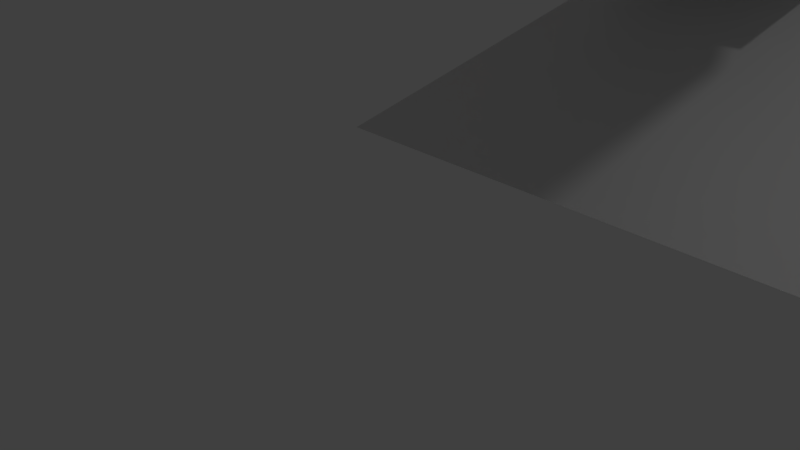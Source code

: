 # Source: Sentry.blend  (saved by Blender 2.79.0; exported with 4.5.12 LTS)
import bpy
from mathutils import Matrix  # noqa: F401  (used for matrix-valued properties, if any)

bpy.ops.wm.read_factory_settings(use_empty=True)
scene = bpy.context.scene
scene.name = 'Scene'

# ---- collections
col_collection_1 = bpy.data.collections.new('Collection 1'); scene.collection.children.link(col_collection_1)

# ---- materials (node trees are filled in below, after node groups)
mat_material_001 = bpy.data.materials.new('Material.001')
mat_material_001.alpha_threshold = 0.0
mat_material_001.use_transparent_shadow = False
mat_material_001.roughness = 0.5
mat_red = bpy.data.materials.new('red')
mat_red.alpha_threshold = 0.0
mat_red.use_transparent_shadow = False
mat_red.diffuse_color = (0.8, 0.02651, 0.00784, 1.0)
mat_red.roughness = 0.5
mat_material = bpy.data.materials.new('Material')
mat_material.alpha_threshold = 0.0
mat_material.use_transparent_shadow = False
mat_material.roughness = 0.5
mat_material.line_color = (0.0, 0.0, 0.0, 1.0)
mat_material_003 = bpy.data.materials.new('Material.003')
mat_material_003.alpha_threshold = 0.0
mat_material_003.use_transparent_shadow = False
mat_material_003.roughness = 0.5
mat_red_002 = bpy.data.materials.new('red.002')
mat_red_002.alpha_threshold = 0.0
mat_red_002.use_transparent_shadow = False
mat_red_002.diffuse_color = (0.8, 0.02651, 0.00784, 1.0)
mat_red_002.roughness = 0.5

# ---- material node trees

# ---- world
world_world = bpy.data.worlds.new('World'); scene.world = world_world
world_world.color = (0.05088, 0.05088, 0.05088)
world_world.use_sun_shadow = False
world_world.sun_shadow_jitter_overblur = 0.0
world_world.cycles.sampling_method = 'MANUAL'

# ---- cameras
cam_camera = bpy.data.cameras.new('Camera')
cam_camera.clip_end = 100.0
cam_camera.lens = 35.0
cam_camera.sensor_width = 32.0
cam_camera.sensor_height = 18.0
cam_camera.ortho_scale = 7.314
cam_camera.dof.focus_distance = 0.0
cam_camera.dof.aperture_fstop = 128.0

# ---- lights
light_lamp = bpy.data.lights.new('Lamp', 'POINT')
light_lamp.transmission_factor = 0.0
light_lamp.cutoff_distance = 30.0
light_lamp.energy = 100.0
light_lamp.shadow_buffer_clip_start = 1.001
light_lamp.shadow_soft_size = 0.1
light_lamp.shadow_maximum_resolution = 0.006
light_lamp.use_absolute_resolution = True

# ---- meshes
me_cube_002 = bpy.data.meshes.new('Cube.002')
me_cube_002.from_pydata([(-0.9476, -0.9476, -1.0), (-1.0, -1.0, 1.0), (-0.9476, 0.9476, -1.0), (-1.0, 1.0, 1.0), (0.9476, -0.9476, -1.0), (1.0, -1.0, 1.0), (0.9476, 0.9476, -1.0), (1.0, 1.0, 1.0), (-0.9476, 0.9476, -1.705), (-0.9476, -0.9476, -1.705), (0.9476, 0.9476, -1.705), (0.9476, -0.9476, -1.705), (0.9476, 1.778, -1.0), (-0.9476, 1.778, -1.0), (0.9476, 1.778, -1.705), (-0.9476, 1.778, -1.705), (3.492, -1.578, -3.985), (-3.492, -1.578, -3.985), (3.492, 4.304, -3.985), (-3.492, 4.304, -3.985), (0.9895, 0.9895, 0.6), (0.979, 0.979, 0.2), (0.9686, 0.9686, -0.2), (0.9581, 0.9581, -0.6), (0.9476, -0.5686, -1.0), (0.9476, -0.1895, -1.0), (0.9476, 0.1895, -1.0), (0.9476, 0.5686, -1.0), (1.0, 0.6, 1.0), (1.0, 0.2, 1.0), (1.0, -0.2, 1.0), (1.0, -0.6, 1.0), (0.9895, -0.9895, 0.6), (0.979, -0.979, 0.2), (0.9686, -0.9686, -0.2), (0.9581, -0.9581, -0.6), (0.9626, 0.409, -0.4269), (0.959, 0.1799, -0.5632), (0.959, -0.1799, -0.5632), (0.9626, -0.409, -0.4269), (0.9688, 0.5592, -0.1924), (0.9688, -0.5592, -0.1924), (0.9788, 0.5598, 0.1906), (0.9788, -0.5598, 0.1906), (0.9848, 0.4159, 0.4203), (0.9885, 0.1852, 0.5614), (0.9885, -0.1852, 0.5614), (0.9848, -0.4159, 0.4203), (0.6951, 0.3129, -0.3209), (0.6924, 0.1376, -0.4251), (0.6924, -0.1376, -0.4251), (0.6951, -0.3128, -0.3209), (0.6998, 0.4277, -0.1415), (0.6952, 0.3146, -0.3192), (0.6952, -0.3146, -0.3192), (0.6998, -0.4277, -0.1415), (0.7075, 0.4282, 0.1514), (0.7122, 0.3164, 0.3288), (0.7122, -0.3164, 0.3288), (0.7075, -0.4282, 0.1514), (0.7121, 0.3181, 0.3271), (0.715, 0.1416, 0.4351), (0.715, -0.1416, 0.4351), (0.7121, -0.3181, 0.3271), (-0.9476, 0.5686, -1.0), (-0.9476, 0.1895, -1.0), (-0.9476, -0.1895, -1.0), (-0.9476, -0.5686, -1.0), (-0.9581, -0.9581, -0.6), (-0.9686, -0.9686, -0.2), (-0.979, -0.979, 0.2), (-0.9895, -0.9895, 0.6), (-1.0, -0.6, 1.0), (-1.0, -0.2, 1.0), (-1.0, 0.2, 1.0), (-1.0, 0.6, 1.0), (-0.9895, 0.9895, 0.6), (-0.979, 0.979, 0.2), (-0.9686, 0.9686, -0.2), (-0.9581, 0.9581, -0.6), (-0.9626, -0.409, -0.4269), (-0.959, -0.1799, -0.5632), (-0.959, 0.1799, -0.5632), (-0.9626, 0.409, -0.4269), (-0.9688, -0.5592, -0.1924), (-0.9688, 0.5592, -0.1924), (-0.9788, -0.5598, 0.1906), (-0.9788, 0.5598, 0.1906), (-0.9848, -0.4159, 0.4203), (-0.9885, -0.1852, 0.5614), (-0.9885, 0.1852, 0.5614), (-0.9848, 0.4159, 0.4203), (-0.7294, -0.3482, -0.3584), (-0.7264, -0.1531, -0.4743), (-0.7264, 0.1531, -0.4743), (-0.7294, 0.3482, -0.3584), (-0.7346, -0.4759, -0.1588), (-0.7295, -0.3501, -0.3565), (-0.7295, 0.3501, -0.3565), (-0.7346, 0.4759, -0.1588), (-0.7432, -0.4765, 0.1672), (-0.7484, -0.3521, 0.3646), (-0.7484, 0.3521, 0.3646), (-0.7432, 0.4765, 0.1672), (-0.7483, -0.354, 0.3627), (-0.7515, -0.1576, 0.4829), (-0.7515, 0.1576, 0.4829), (-0.7483, 0.354, 0.3627), (1.192, 0.5686, -1.0), (1.192, 0.9476, -1.0), (1.192, -0.9476, -1.705), (1.192, 0.9476, -1.705), (1.192, -0.9476, -1.0), (1.192, -0.5686, -1.0), (1.192, -0.1895, -1.0), (1.192, 0.1895, -1.0), (-1.175, -0.5686, -1.0), (-1.175, -0.9476, -1.0), (-1.175, 0.9476, -1.705), (-1.175, -0.9476, -1.705), (-1.175, 0.9476, -1.0), (-1.175, 0.5686, -1.0), (-1.175, 0.1895, -1.0), (-1.175, -0.1895, -1.0), (-1.02, -1.648, 1.245), (-1.005, -1.69, 1.642), (0.8258, -1.22, -0.03734), (0.7904, -1.181, -0.4342), (-1.079, -1.482, -0.3467), (0.9672, -1.373, 1.55), (-0.7409, -3.369, 0.7758), (-0.9922, -1.777, 2.024), (1.017, -1.454, 1.93), (1.163, -3.063, 0.6867), (-1.56, -1.772, 0.1501), (-1.511, -1.908, 1.454), (1.435, -1.45, 1.293), (1.326, -1.331, 0.06608), (-1.338, -3.009, 0.8858), (-1.503, -1.965, 1.704), (1.466, -1.5, 1.528), (1.556, -2.495, 0.7592), (0.9318, -1.335, 1.153), (0.8965, -1.296, 0.7564), (0.8611, -1.258, 0.3595), (-1.064, -1.523, 0.05113), (-1.049, -1.565, 0.449), (-1.035, -1.607, 0.8468)], [], [(91, 75, 3, 76), (2, 79, 78, 77, 76, 3, 7, 20, 21, 22, 23, 6), (47, 31, 5, 32), (4, 0, 9, 11), (7, 3, 75, 74, 73, 72, 1, 5, 31, 30, 29, 28), (8, 10, 11, 9), (8, 2, 13, 15), (65, 64, 121, 122), (24, 4, 112, 113), (13, 12, 14, 15), (2, 6, 12, 13), (8, 15, 19, 17), (6, 10, 14, 12), (16, 17, 19, 18), (15, 14, 18, 19), (10, 8, 17, 16), (14, 10, 16, 18), (5, 1, 125, 129), (71, 70, 147, 124), (32, 5, 129, 142), (35, 34, 144, 126), (0, 4, 127, 128), (70, 69, 146, 147), (34, 33, 143, 144), (4, 35, 126, 127), (69, 68, 145, 146), (33, 32, 142, 143), (68, 0, 128, 145), (1, 71, 124, 125), (24, 39, 35, 4), (39, 41, 34, 35), (41, 43, 33, 34), (43, 47, 32, 33), (6, 23, 36, 27), (27, 36, 37, 26), (26, 37, 38, 25), (25, 38, 39, 24), (23, 22, 40, 36), (44, 45, 61, 60), (41, 39, 51, 55), (38, 37, 49, 50), (22, 21, 42, 40), (37, 36, 48, 49), (46, 47, 63, 62), (42, 44, 60, 56), (21, 20, 44, 42), (45, 46, 62, 61), (47, 43, 59, 63), (40, 42, 56, 52), (20, 7, 28, 44), (44, 28, 29, 45), (45, 29, 30, 46), (46, 30, 31, 47), (48, 52, 53, 49), (49, 53, 54, 50), (50, 51, 55, 54), (52, 56, 57, 53), (53, 57, 58, 54), (54, 58, 59, 55), (56, 60, 61, 57), (57, 61, 62, 58), (58, 62, 63, 59), (36, 40, 52, 48), (43, 41, 55, 59), (39, 38, 50, 51), (64, 83, 79, 2), (83, 85, 78, 79), (85, 87, 77, 78), (87, 91, 76, 77), (0, 68, 80, 67), (67, 80, 81, 66), (66, 81, 82, 65), (65, 82, 83, 64), (68, 69, 84, 80), (89, 90, 106, 105), (91, 87, 103, 107), (84, 86, 100, 96), (69, 70, 86, 84), (83, 82, 94, 95), (87, 85, 99, 103), (80, 84, 96, 92), (70, 71, 88, 86), (88, 89, 105, 104), (85, 83, 95, 99), (82, 81, 93, 94), (71, 1, 72, 88), (88, 72, 73, 89), (89, 73, 74, 90), (90, 74, 75, 91), (92, 96, 97, 93), (93, 97, 98, 94), (94, 95, 99, 98), (96, 100, 101, 97), (97, 101, 102, 98), (98, 102, 103, 99), (100, 104, 105, 101), (101, 105, 106, 102), (102, 106, 107, 103), (86, 88, 104, 100), (81, 80, 92, 93), (90, 91, 107, 106), (109, 108, 115, 114, 113, 112, 110, 111), (6, 27, 108, 109), (10, 6, 109, 111), (11, 10, 111, 110), (27, 26, 115, 108), (25, 24, 113, 114), (4, 11, 110, 112), (26, 25, 114, 115), (117, 116, 123, 122, 121, 120, 118, 119), (9, 0, 117, 119), (8, 9, 119, 118), (66, 65, 122, 123), (64, 2, 120, 121), (2, 8, 118, 120), (67, 66, 123, 116), (0, 67, 116, 117), (125, 124, 147, 146, 145, 128, 134, 135), (133, 132, 131, 130), (128, 127, 133, 130), (129, 125, 131, 132), (130, 131, 139, 138), (135, 134, 138, 139), (137, 136, 140, 141), (129, 132, 140, 136), (131, 125, 135, 139), (132, 133, 141, 140), (133, 127, 137, 141), (127, 126, 144, 143, 142, 129, 136, 137), (128, 130, 138, 134)])
me_cube_002.polygons.foreach_set('material_index', [0, 0, 0, 0, 0, 0, 0, 0, 0, 0, 0, 0, 0, 1, 0, 0, 0, 0, 0, 0, 0, 0, 0, 0, 0, 0, 0, 0, 0, 0, 0, 0, 0, 0, 0, 0, 0, 0, 1, 1, 1, 0, 1, 1, 1, 0, 1, 1, 1, 0, 0, 0, 0, 0, 1, 1, 1, 1, 1, 1, 1, 0, 1, 1, 1, 0, 0, 0, 0, 0, 0, 0, 0, 0, 1, 1, 1, 0, 1, 1, 1, 0, 1, 1, 1, 0, 0, 0, 0, 0, 1, 1, 1, 1, 1, 1, 1, 0, 1, 1, 1, 0, 0, 0, 0, 0, 0, 0, 0, 0, 0, 0, 0, 0, 0, 0, 0, 0, 0, 0, 0, 0, 1, 1, 0, 0, 0, 0, 0, 0])
me_cube_002.materials.append(mat_material_001)
me_cube_002.materials.append(mat_red)
me_cube_002.use_remesh_preserve_volume = False
me_cube_002.use_remesh_preserve_attributes = False
me_cube_002.use_mirror_vertex_groups = False
me_cube_002.update()
me_cube_001 = bpy.data.meshes.new('Cube.001')
me_cube_001.from_pydata([(-2.884, -2.884, -0.09741), (-2.249, -2.249, 1.419), (-2.884, 2.884, -0.09741), (-2.249, 2.249, 1.419), (2.884, -2.884, -0.09741), (2.249, -2.249, 1.419), (2.884, 2.884, -0.09741), (2.249, 2.249, 1.419), (-2.994, 2.994, -0.854), (-2.994, -2.994, -0.854), (2.994, 2.994, -0.854), (2.994, -2.994, -0.854), (-3.052, 3.052, -0.08944), (-3.052, -3.052, -0.08944), (3.052, 3.052, -0.08944), (3.052, -3.052, -0.08944), (-3.052, 3.052, -0.3778), (-3.052, -3.052, -0.3778), (3.052, 3.052, -0.3778), (3.052, -3.052, -0.3778)], [], [(0, 1, 3, 2), (2, 3, 7, 6), (6, 7, 5, 4), (4, 5, 1, 0), (9, 11, 19, 17), (7, 3, 1, 5), (8, 10, 11, 9), (4, 0, 13, 15), (8, 9, 17, 16), (11, 10, 18, 19), (15, 13, 17, 19), (12, 14, 18, 16), (13, 12, 16, 17), (14, 15, 19, 18), (2, 6, 14, 12), (10, 8, 16, 18), (0, 2, 12, 13), (6, 4, 15, 14)])
me_cube_001.use_remesh_preserve_volume = False
me_cube_001.use_remesh_preserve_attributes = False
me_cube_001.use_mirror_vertex_groups = False
me_cube_001.update()
me_cube = bpy.data.meshes.new('Cube')
me_cube.from_pydata([(1.0, 1.0, -0.3609), (1.0, -1.0, -0.3609), (-1.0, -1.0, -0.3609), (-1.0, 1.0, -0.3609), (1.87, 1.87, 0.05351), (1.87, -1.87, 0.05351), (-1.87, -1.87, 0.05351), (-1.87, 1.87, 0.05351), (1.219, 1.219, 0.05315), (1.219, -1.219, 0.05315), (-1.219, 1.219, 0.05315), (-1.219, -1.219, 0.05315), (0.5611, 0.5611, 1.049), (0.5611, -0.5611, 1.049), (-0.5611, 0.5611, 1.049), (-0.5611, -0.5611, 1.049)], [], [(0, 1, 2, 3), (6, 5, 9, 11), (0, 4, 5, 1), (1, 5, 6, 2), (2, 6, 7, 3), (4, 0, 3, 7), (11, 9, 13, 15), (5, 4, 8, 9), (7, 6, 11, 10), (4, 7, 10, 8), (12, 14, 15, 13), (9, 8, 12, 13), (10, 11, 15, 14), (8, 10, 14, 12)])
me_cube.materials.append(mat_material)
me_cube.use_remesh_preserve_volume = False
me_cube.use_remesh_preserve_attributes = False
me_cube.use_mirror_vertex_groups = False
me_cube.update()
me_cube_004 = bpy.data.meshes.new('Cube.004')
me_cube_004.from_pydata([(0.9329, 0.5462, -1.0), (0.9853, 0.5986, 1.0), (0.9329, -1.349, -1.0), (0.9853, -1.401, 1.0), (-0.9623, 0.5462, -1.0), (-1.015, 0.5986, 1.0), (-0.9623, -1.349, -1.0), (-1.015, -1.401, 1.0), (0.9329, -1.349, -1.705), (0.9329, 0.5462, -1.705), (-0.9623, -1.349, -1.705), (-0.9623, 0.5462, -1.705), (-0.9623, -2.18, -1.0), (0.9329, -2.18, -1.0), (-0.9623, -2.18, -1.705), (0.9329, -2.18, -1.705), (-3.507, 1.177, -3.985), (3.477, 1.177, -3.985), (-3.507, -4.706, -3.985), (3.477, -4.706, -3.985), (-1.004, -1.391, 0.6), (-0.9938, -1.38, 0.2), (-0.9833, -1.37, -0.2), (-0.9728, -1.359, -0.6), (-0.9623, 0.1671, -1.0), (-0.9623, -0.2119, -1.0), (-0.9623, -0.5909, -1.0), (-0.9623, -0.97, -1.0), (-1.015, -1.001, 1.0), (-1.015, -0.6014, 1.0), (-1.015, -0.2014, 1.0), (-1.015, 0.1986, 1.0), (-1.004, 0.5881, 0.6), (-0.9938, 0.5776, 0.2), (-0.9833, 0.5671, -0.2), (-0.9728, 0.5567, -0.6), (-0.9773, -0.8105, -0.4269), (-0.9738, -0.5813, -0.5632), (-0.9738, -0.2216, -0.5632), (-0.9773, 0.007617, -0.4269), (-0.9835, -0.9606, -0.1924), (-0.9835, 0.1577, -0.1924), (-0.9935, -0.9612, 0.1906), (-0.9935, 0.1584, 0.1906), (-0.9995, -0.8173, 0.4203), (-1.003, -0.5866, 0.5614), (-1.003, -0.2162, 0.5614), (-0.9995, 0.01446, 0.4203), (-0.7099, -0.7143, -0.3209), (-0.7071, -0.539, -0.4251), (-0.7071, -0.2639, -0.4251), (-0.7099, -0.08857, -0.3209), (-0.7146, -0.8291, -0.1415), (-0.7099, -0.7161, -0.3192), (-0.7099, -0.0868, -0.3192), (-0.7146, 0.02624, -0.1415), (-0.7222, -0.8296, 0.1514), (-0.7269, -0.7178, 0.3288), (-0.7269, -0.08506, 0.3288), (-0.7222, 0.02673, 0.1514), (-0.7268, -0.7195, 0.3271), (-0.7297, -0.5431, 0.4351), (-0.7297, -0.2598, 0.4351), (-0.7268, -0.08334, 0.3271), (0.9329, -0.97, -1.0), (0.9329, -0.5909, -1.0), (0.9329, -0.2119, -1.0), (0.9329, 0.1671, -1.0), (0.9434, 0.5567, -0.6), (0.9538, 0.5671, -0.2), (0.9643, 0.5776, 0.2), (0.9748, 0.5881, 0.6), (0.9853, 0.1986, 1.0), (0.9853, -0.2014, 1.0), (0.9853, -0.6014, 1.0), (0.9853, -1.001, 1.0), (0.9748, -1.391, 0.6), (0.9643, -1.38, 0.2), (0.9538, -1.37, -0.2), (0.9434, -1.359, -0.6), (0.9479, 0.007617, -0.4269), (0.9443, -0.2216, -0.5632), (0.9443, -0.5813, -0.5632), (0.9479, -0.8105, -0.4269), (0.954, 0.1577, -0.1924), (0.954, -0.9606, -0.1924), (0.9641, 0.1584, 0.1906), (0.9641, -0.9612, 0.1906), (0.9701, 0.01446, 0.4203), (0.9738, -0.2162, 0.5614), (0.9738, -0.5866, 0.5614), (0.9701, -0.8173, 0.4203), (0.7147, -0.05326, -0.3584), (0.7117, -0.2483, -0.4743), (0.7117, -0.5545, -0.4743), (0.7147, -0.7496, -0.3584), (0.7199, 0.07451, -0.1588), (0.7147, -0.05129, -0.3565), (0.7147, -0.7516, -0.3565), (0.7199, -0.8774, -0.1588), (0.7285, 0.07505, 0.1672), (0.7336, -0.04935, 0.3646), (0.7336, -0.7535, 0.3646), (0.7285, -0.8779, 0.1672), (0.7336, -0.04744, 0.3627), (0.7367, -0.2438, 0.4829), (0.7367, -0.559, 0.4829), (0.7336, -0.7554, 0.3627), (-1.206, -0.97, -1.0), (-1.206, -1.349, -1.0), (-1.206, 0.5462, -1.705), (-1.206, -1.349, -1.705), (-1.206, 0.5462, -1.0), (-1.206, 0.1671, -1.0), (-1.206, -0.2119, -1.0), (-1.206, -0.5909, -1.0), (1.16, 0.1671, -1.0), (1.16, 0.5462, -1.0), (1.16, -1.349, -1.705), (1.16, 0.5462, -1.705), (1.16, -1.349, -1.0), (1.16, -0.97, -1.0), (1.16, -0.5909, -1.0), (1.16, -0.2119, -1.0), (1.005, 1.247, 1.245), (0.9906, 1.288, 1.642), (-0.8405, 0.8182, -0.03734), (-0.8051, 0.7799, -0.4342), (1.064, 1.08, -0.3467), (-0.9819, 0.9715, 1.55), (0.7262, 2.967, 0.7758), (0.9775, 1.376, 2.024), (-1.032, 1.053, 1.93), (-1.178, 2.662, 0.6867), (1.529, 1.444, 0.3199), (1.49, 1.555, 1.377), (-1.452, 1.1, 1.212), (-1.366, 1.006, 0.2447), (1.35, 2.447, 0.9166), (1.483, 1.601, 1.58), (-1.476, 1.139, 1.398), (-1.547, 1.924, 0.7914), (-0.9466, 0.9332, 1.153), (-0.9112, 0.8949, 0.7564), (-0.8758, 0.8566, 0.3595), (1.049, 1.122, 0.05113), (1.035, 1.163, 0.449), (1.02, 1.205, 0.8468), (1.148, 1.438, 1.917), (1.318, 1.501, 1.811), (1.124, 2.727, 0.8491), (0.9252, 2.847, 0.8125), (1.224, 1.177, -0.1811), (1.385, 1.274, -0.01553), (1.328, 1.434, 1.517), (1.159, 1.361, 1.58), (1.137, 1.384, 2.087), (1.34, 1.459, 1.96), (1.109, 2.921, 0.8131), (0.872, 3.065, 0.7694), (1.229, 1.072, -0.4157), (1.42, 1.187, -0.2182), (1.352, 1.379, 1.609), (1.151, 1.292, 1.684), (-1.181, 1.068, 1.796), (-1.331, 1.083, 1.662), (-1.294, 1.023, 1.379), (-1.138, 0.9971, 1.464), (-1.309, 2.472, 0.7109), (-1.44, 2.283, 0.735), (-0.9836, 0.8298, -0.2674), (-1.162, 0.8797, -0.1007), (-1.166, 0.9857, 2.072), (-1.363, 1.006, 1.895), (-1.314, 0.9259, 1.523), (-1.109, 0.8923, 1.635), (-1.334, 2.832, 0.6442), (-1.506, 2.583, 0.6759), (-0.9059, 0.6723, -0.6426), (-1.141, 0.7379, -0.4233)], [], [(91, 75, 3, 76), (2, 79, 78, 77, 76, 3, 7, 20, 21, 22, 23, 6), (47, 31, 5, 32), (4, 0, 9, 11), (7, 3, 75, 74, 73, 72, 1, 5, 31, 30, 29, 28), (8, 10, 11, 9), (8, 2, 13, 15), (65, 64, 121, 122), (24, 4, 112, 113), (13, 12, 14, 15), (2, 6, 12, 13), (8, 15, 19, 17), (6, 10, 14, 12), (16, 17, 19, 18), (15, 14, 18, 19), (10, 8, 17, 16), (14, 10, 16, 18), (5, 1, 125, 129), (71, 70, 147, 124), (32, 5, 129, 142), (35, 34, 144, 126), (0, 4, 127, 128), (70, 69, 146, 147), (34, 33, 143, 144), (4, 35, 126, 127), (69, 68, 145, 146), (33, 32, 142, 143), (68, 0, 128, 145), (1, 71, 124, 125), (24, 39, 35, 4), (39, 41, 34, 35), (41, 43, 33, 34), (43, 47, 32, 33), (6, 23, 36, 27), (27, 36, 37, 26), (26, 37, 38, 25), (25, 38, 39, 24), (23, 22, 40, 36), (44, 45, 61, 60), (41, 39, 51, 55), (38, 37, 49, 50), (22, 21, 42, 40), (37, 36, 48, 49), (46, 47, 63, 62), (42, 44, 60, 56), (21, 20, 44, 42), (45, 46, 62, 61), (47, 43, 59, 63), (40, 42, 56, 52), (20, 7, 28, 44), (44, 28, 29, 45), (45, 29, 30, 46), (46, 30, 31, 47), (48, 52, 53, 49), (49, 53, 54, 50), (50, 51, 55, 54), (52, 56, 57, 53), (53, 57, 58, 54), (54, 58, 59, 55), (56, 60, 61, 57), (57, 61, 62, 58), (58, 62, 63, 59), (36, 40, 52, 48), (43, 41, 55, 59), (39, 38, 50, 51), (64, 83, 79, 2), (83, 85, 78, 79), (85, 87, 77, 78), (87, 91, 76, 77), (0, 68, 80, 67), (67, 80, 81, 66), (66, 81, 82, 65), (65, 82, 83, 64), (68, 69, 84, 80), (89, 90, 106, 105), (91, 87, 103, 107), (84, 86, 100, 96), (69, 70, 86, 84), (83, 82, 94, 95), (87, 85, 99, 103), (80, 84, 96, 92), (70, 71, 88, 86), (88, 89, 105, 104), (85, 83, 95, 99), (82, 81, 93, 94), (71, 1, 72, 88), (88, 72, 73, 89), (89, 73, 74, 90), (90, 74, 75, 91), (92, 96, 97, 93), (93, 97, 98, 94), (94, 95, 99, 98), (96, 100, 101, 97), (97, 101, 102, 98), (98, 102, 103, 99), (100, 104, 105, 101), (101, 105, 106, 102), (102, 106, 107, 103), (86, 88, 104, 100), (81, 80, 92, 93), (90, 91, 107, 106), (109, 108, 115, 114, 113, 112, 110, 111), (6, 27, 108, 109), (10, 6, 109, 111), (11, 10, 111, 110), (27, 26, 115, 108), (25, 24, 113, 114), (4, 11, 110, 112), (26, 25, 114, 115), (117, 116, 123, 122, 121, 120, 118, 119), (9, 0, 117, 119), (8, 9, 119, 118), (66, 65, 122, 123), (64, 2, 120, 121), (2, 8, 118, 120), (67, 66, 123, 116), (0, 67, 116, 117), (154, 153, 134, 135), (133, 132, 131, 130), (128, 127, 133, 130), (129, 125, 131, 132), (150, 149, 139, 138), (135, 134, 138, 139), (137, 136, 140, 141), (166, 165, 140, 136), (149, 154, 135, 139), (165, 169, 141, 140), (169, 171, 137, 141), (171, 166, 136, 137), (153, 150, 138, 134), (128, 130, 151, 152), (154, 149, 157, 162), (131, 125, 155, 148), (149, 150, 158, 157), (130, 131, 148, 151), (153, 154, 162, 161), (125, 124, 147, 146, 145, 128, 152, 155), (152, 151, 159, 160), (160, 159, 158, 161), (156, 163, 162, 157), (159, 156, 157, 158), (163, 160, 161, 162), (150, 153, 161, 158), (155, 152, 160, 163), (151, 148, 156, 159), (148, 155, 163, 156), (127, 126, 144, 143, 142, 129, 167, 170), (168, 170, 178, 176), (133, 127, 170, 168), (164, 168, 176, 172), (132, 133, 168, 164), (167, 164, 172, 175), (129, 132, 164, 167), (166, 171, 179, 174), (178, 175, 174, 179), (176, 178, 179, 177), (172, 176, 177, 173), (175, 172, 173, 174), (170, 167, 175, 178), (165, 166, 174, 173), (169, 165, 173, 177), (171, 169, 177, 179)])
me_cube_004.polygons.foreach_set('material_index', [0, 0, 0, 0, 0, 0, 0, 0, 0, 0, 0, 0, 0, 1, 0, 0, 0, 0, 0, 0, 0, 0, 0, 0, 0, 0, 0, 0, 0, 0, 0, 0, 0, 0, 0, 0, 0, 0, 1, 1, 1, 0, 1, 1, 1, 0, 1, 1, 1, 0, 0, 0, 0, 0, 1, 1, 1, 1, 1, 1, 1, 0, 1, 1, 1, 0, 0, 0, 0, 0, 0, 0, 0, 0, 1, 1, 1, 0, 1, 1, 1, 0, 1, 1, 1, 0, 0, 0, 0, 0, 1, 1, 1, 1, 1, 1, 1, 0, 1, 1, 1, 0, 0, 0, 0, 0, 0, 0, 0, 0, 0, 0, 0, 0, 0, 0, 0, 0, 0, 0, 0, 0, 1, 1, 0, 0, 0, 0, 0, 0, 0, 0, 0, 0, 0, 0, 0, 0, 1, 1, 1, 1, 0, 0, 0, 0, 0, 0, 0, 0, 0, 0, 0, 0, 1, 1, 1, 1, 0, 0, 0, 0])
me_cube_004.materials.append(mat_material_003)
me_cube_004.materials.append(mat_red_002)
me_cube_004.use_remesh_preserve_volume = False
me_cube_004.use_remesh_preserve_attributes = False
me_cube_004.use_mirror_vertex_groups = False
me_cube_004.update()

# ---- objects
ob_cube_002 = bpy.data.objects.new('Cube.002', me_cube_002)
ob_cube_001 = bpy.data.objects.new('Cube.001', me_cube_001)
ob_cube = bpy.data.objects.new('Cube', me_cube)
ob_lamp = bpy.data.objects.new('Lamp', light_lamp)
ob_camera = bpy.data.objects.new('Camera', cam_camera)
ob_cube_003 = bpy.data.objects.new('Cube.003', me_cube_004)

# ---- transforms, parenting, visibility, modifiers, constraints
ob_cube_002.location = (-0.03461, 7.06, 5.412)
ob_cube_002.scale = (1.584, 1.584, 1.584)
ob_cube_002.lineart.crease_threshold = 0.0
ob_cube_001.location = (0.0, 0.0, 5.18)
ob_cube_001.lineart.crease_threshold = 0.0
ob_cube.location = (-8.196e-08, -1.006e-07, 6.999)
ob_cube.lock_rotations_4d = False
ob_cube.empty_display_type = 'ARROWS'
ob_cube.lineart.crease_threshold = 0.0
ob_lamp.location = (4.076, 1.005, 5.904)
ob_lamp.rotation_euler = (0.6503, 0.05522, 1.866)
ob_lamp.lock_rotations_4d = False
ob_lamp.empty_display_type = 'ARROWS'
ob_lamp.color = (0.0, 0.0, 0.0, 0.0)
ob_lamp.lineart.crease_threshold = 0.0
ob_camera.location = (7.481, -6.508, 5.344)
ob_camera.rotation_euler = (1.109, 0.0, 0.8149)
ob_camera.lock_rotations_4d = False
ob_camera.empty_display_type = 'ARROWS'
ob_camera.color = (0.0, 0.0, 0.0, 0.0)
ob_camera.display_type = 'WIRE'
ob_camera.lineart.crease_threshold = 0.0
ob_cube_003.location = (-0.03461, -6.755, 5.412)
ob_cube_003.scale = (1.584, 1.584, 1.584)
ob_cube_003.lineart.crease_threshold = 0.0

# ---- collection membership
col_collection_1.objects.link(ob_cube_002)
col_collection_1.objects.link(ob_cube_001)
col_collection_1.objects.link(ob_cube)
col_collection_1.objects.link(ob_lamp)
col_collection_1.objects.link(ob_camera)
col_collection_1.objects.link(ob_cube_003)

# ---- scene / render settings (as saved in the file)
scene.camera = ob_camera
scene.frame_start = 1; scene.frame_end = 250; scene.frame_set(250)
scene.render.engine = 'BLENDER_EEVEE_NEXT'
scene.render.resolution_percentage = 50
scene.render.dither_intensity = 0.0
scene.cycles.use_denoising = False
scene.cycles.samples = 128
scene.cycles.sampling_pattern = 'TABULATED_SOBOL'
scene.cycles.use_adaptive_sampling = False
scene.cycles.use_light_tree = False
scene.cycles.blur_glossy = 0.0
scene.cycles.sample_clamp_indirect = 0.0
scene.view_settings.view_transform = 'Standard'
bpy.context.view_layer.update()
